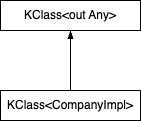

The diagram above was exported from draw.io. Its source (the exported page's mxGraphModel, read from the mxfile embedded in the PNG):
<mxGraphModel dx="1114" dy="821" grid="1" gridSize="10" guides="1" tooltips="1" connect="1" arrows="1" fold="1" page="1" pageScale="1" pageWidth="827" pageHeight="1169" math="0" shadow="0">
  <root>
    <mxCell id="0" />
    <mxCell id="1" parent="0" />
    <mxCell id="ykGpcQ8HKG5LMtvyCLTo-3" style="edgeStyle=orthogonalEdgeStyle;rounded=0;orthogonalLoop=1;jettySize=auto;html=1;entryX=0.5;entryY=1;entryDx=0;entryDy=0;endArrow=blockThin;endFill=1;" edge="1" parent="1" source="ykGpcQ8HKG5LMtvyCLTo-1" target="ykGpcQ8HKG5LMtvyCLTo-2">
      <mxGeometry relative="1" as="geometry" />
    </mxCell>
    <mxCell id="ykGpcQ8HKG5LMtvyCLTo-1" value="KClass&amp;lt;CompanyImpl&amp;gt;" style="rounded=0;whiteSpace=wrap;html=1;" vertex="1" parent="1">
      <mxGeometry x="350" y="390" width="140" height="30" as="geometry" />
    </mxCell>
    <mxCell id="ykGpcQ8HKG5LMtvyCLTo-2" value="KClass&amp;lt;out Any&amp;gt;" style="rounded=0;whiteSpace=wrap;html=1;" vertex="1" parent="1">
      <mxGeometry x="350" y="300" width="140" height="30" as="geometry" />
    </mxCell>
  </root>
</mxGraphModel>